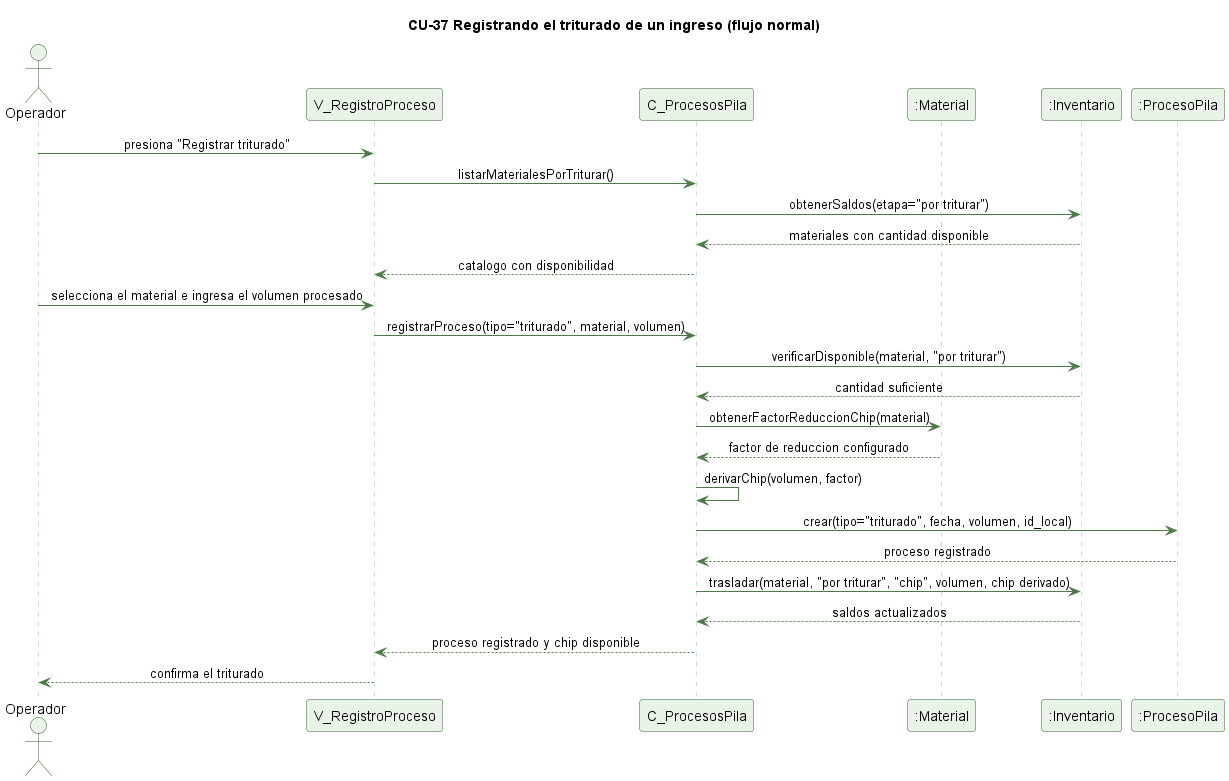

The diagram above was rendered by PlantUML. Its source (embedded in the PNG):
@startuml cu37-triturado-normal
' CU-37 Registrando el triturado de un ingreso - flujo normal
skinparam backgroundColor #FFFFFF
skinparam shadowing false
skinparam defaultFontName Helvetica
skinparam sequenceMessageAlign center
skinparam ParticipantBackgroundColor #EAF3E7
skinparam ParticipantBorderColor #2E5E2A
skinparam ActorBackgroundColor #EAF3E7
skinparam ActorBorderColor #2E5E2A
skinparam sequenceLifeLineBorderColor #9CC49A
skinparam ArrowColor #4B7A46

title CU-37 Registrando el triturado de un ingreso (flujo normal)

actor Operador
participant "V_RegistroProceso" as V
participant "C_ProcesosPila" as C
participant ":Material" as M
participant ":Inventario" as I
participant ":ProcesoPila" as PP

Operador -> V : presiona "Registrar triturado"
V -> C : listarMaterialesPorTriturar()
C -> I : obtenerSaldos(etapa="por triturar")
I --> C : materiales con cantidad disponible
C --> V : catalogo con disponibilidad
Operador -> V : selecciona el material e ingresa el volumen procesado
V -> C : registrarProceso(tipo="triturado", material, volumen)
C -> I : verificarDisponible(material, "por triturar")
I --> C : cantidad suficiente
C -> M : obtenerFactorReduccionChip(material)
M --> C : factor de reduccion configurado
C -> C : derivarChip(volumen, factor)
C -> PP : crear(tipo="triturado", fecha, volumen, id_local)
PP --> C : proceso registrado
C -> I : trasladar(material, "por triturar", "chip", volumen, chip derivado)
I --> C : saldos actualizados
C --> V : proceso registrado y chip disponible
V --> Operador : confirma el triturado

@enduml